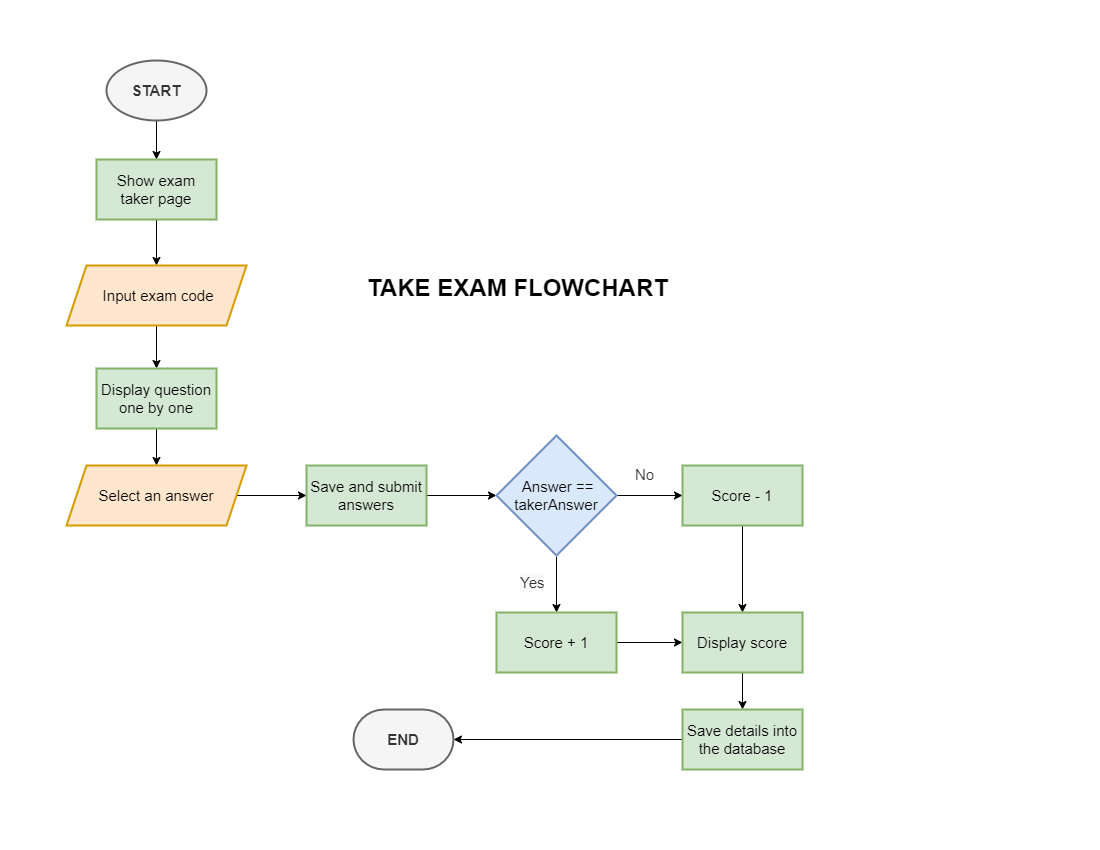

The diagram above was exported from draw.io. Its source (the exported page's mxGraphModel, read from the mxfile embedded in the PNG):
<mxGraphModel dx="942" dy="557" grid="0" gridSize="10" guides="1" tooltips="1" connect="1" arrows="1" fold="1" page="1" pageScale="1" pageWidth="1100" pageHeight="850" math="0" shadow="0">
  <root>
    <mxCell id="0" />
    <mxCell id="1" parent="0" />
    <mxCell id="7TKs36vrqY9vFA11yMt6-3" value="" style="edgeStyle=orthogonalEdgeStyle;rounded=0;orthogonalLoop=1;jettySize=auto;html=1;fontSize=15;" parent="1" source="7TKs36vrqY9vFA11yMt6-1" target="7TKs36vrqY9vFA11yMt6-2" edge="1">
      <mxGeometry relative="1" as="geometry" />
    </mxCell>
    <mxCell id="7TKs36vrqY9vFA11yMt6-1" value="&lt;b&gt;START&lt;/b&gt;" style="strokeWidth=2;html=1;shape=mxgraph.flowchart.start_1;whiteSpace=wrap;fontSize=15;fillColor=#f5f5f5;fontColor=#333333;strokeColor=#666666;" parent="1" vertex="1">
      <mxGeometry x="106" y="60" width="100" height="60" as="geometry" />
    </mxCell>
    <mxCell id="7TKs36vrqY9vFA11yMt6-5" value="" style="edgeStyle=orthogonalEdgeStyle;rounded=0;orthogonalLoop=1;jettySize=auto;html=1;fontSize=15;" parent="1" source="7TKs36vrqY9vFA11yMt6-2" target="7TKs36vrqY9vFA11yMt6-4" edge="1">
      <mxGeometry relative="1" as="geometry" />
    </mxCell>
    <mxCell id="7TKs36vrqY9vFA11yMt6-2" value="Show exam&lt;br&gt;taker page" style="whiteSpace=wrap;html=1;fontSize=15;fillColor=#d5e8d4;strokeColor=#82b366;strokeWidth=2;" parent="1" vertex="1">
      <mxGeometry x="96" y="159" width="120" height="60" as="geometry" />
    </mxCell>
    <mxCell id="7TKs36vrqY9vFA11yMt6-7" value="" style="edgeStyle=orthogonalEdgeStyle;rounded=0;orthogonalLoop=1;jettySize=auto;html=1;fontSize=15;" parent="1" source="7TKs36vrqY9vFA11yMt6-4" target="7TKs36vrqY9vFA11yMt6-6" edge="1">
      <mxGeometry relative="1" as="geometry" />
    </mxCell>
    <mxCell id="7TKs36vrqY9vFA11yMt6-4" value="&amp;nbsp;Input exam code" style="shape=parallelogram;perimeter=parallelogramPerimeter;whiteSpace=wrap;html=1;fixedSize=1;fontSize=15;fillColor=#ffe6cc;strokeColor=#d79b00;strokeWidth=2;" parent="1" vertex="1">
      <mxGeometry x="66" y="265" width="180" height="60" as="geometry" />
    </mxCell>
    <mxCell id="7TKs36vrqY9vFA11yMt6-9" value="" style="edgeStyle=orthogonalEdgeStyle;rounded=0;orthogonalLoop=1;jettySize=auto;html=1;fontSize=15;" parent="1" source="7TKs36vrqY9vFA11yMt6-6" target="7TKs36vrqY9vFA11yMt6-8" edge="1">
      <mxGeometry relative="1" as="geometry" />
    </mxCell>
    <mxCell id="7TKs36vrqY9vFA11yMt6-6" value="Display question one by one" style="whiteSpace=wrap;html=1;fontSize=15;fillColor=#d5e8d4;strokeColor=#82b366;strokeWidth=2;" parent="1" vertex="1">
      <mxGeometry x="96" y="368" width="120" height="60" as="geometry" />
    </mxCell>
    <mxCell id="7TKs36vrqY9vFA11yMt6-11" value="" style="edgeStyle=orthogonalEdgeStyle;rounded=0;orthogonalLoop=1;jettySize=auto;html=1;fontSize=15;" parent="1" source="7TKs36vrqY9vFA11yMt6-8" target="7TKs36vrqY9vFA11yMt6-10" edge="1">
      <mxGeometry relative="1" as="geometry" />
    </mxCell>
    <mxCell id="7TKs36vrqY9vFA11yMt6-8" value="Select an answer" style="shape=parallelogram;perimeter=parallelogramPerimeter;whiteSpace=wrap;html=1;fixedSize=1;fontSize=15;fillColor=#ffe6cc;strokeColor=#d79b00;strokeWidth=2;" parent="1" vertex="1">
      <mxGeometry x="66" y="465" width="180" height="60" as="geometry" />
    </mxCell>
    <mxCell id="7TKs36vrqY9vFA11yMt6-16" value="" style="edgeStyle=orthogonalEdgeStyle;rounded=0;orthogonalLoop=1;jettySize=auto;html=1;fontSize=15;" parent="1" source="7TKs36vrqY9vFA11yMt6-10" target="7TKs36vrqY9vFA11yMt6-15" edge="1">
      <mxGeometry relative="1" as="geometry" />
    </mxCell>
    <mxCell id="7TKs36vrqY9vFA11yMt6-10" value="Save and submit answers" style="whiteSpace=wrap;html=1;fontSize=15;fillColor=#d5e8d4;strokeColor=#82b366;strokeWidth=2;" parent="1" vertex="1">
      <mxGeometry x="306" y="465" width="120" height="60" as="geometry" />
    </mxCell>
    <mxCell id="7TKs36vrqY9vFA11yMt6-18" value="" style="edgeStyle=orthogonalEdgeStyle;rounded=0;orthogonalLoop=1;jettySize=auto;html=1;fontSize=15;" parent="1" source="7TKs36vrqY9vFA11yMt6-15" target="7TKs36vrqY9vFA11yMt6-17" edge="1">
      <mxGeometry relative="1" as="geometry" />
    </mxCell>
    <mxCell id="7TKs36vrqY9vFA11yMt6-20" value="" style="edgeStyle=orthogonalEdgeStyle;rounded=0;orthogonalLoop=1;jettySize=auto;html=1;fontSize=15;" parent="1" source="7TKs36vrqY9vFA11yMt6-15" target="7TKs36vrqY9vFA11yMt6-19" edge="1">
      <mxGeometry relative="1" as="geometry" />
    </mxCell>
    <mxCell id="7TKs36vrqY9vFA11yMt6-15" value="&amp;nbsp;Answer == takerAnswer" style="rhombus;whiteSpace=wrap;html=1;fontSize=15;fillColor=#dae8fc;strokeColor=#6c8ebf;strokeWidth=2;" parent="1" vertex="1">
      <mxGeometry x="496" y="435" width="120" height="120" as="geometry" />
    </mxCell>
    <mxCell id="7TKs36vrqY9vFA11yMt6-22" value="" style="edgeStyle=orthogonalEdgeStyle;rounded=0;orthogonalLoop=1;jettySize=auto;html=1;fontSize=15;" parent="1" source="7TKs36vrqY9vFA11yMt6-17" target="7TKs36vrqY9vFA11yMt6-21" edge="1">
      <mxGeometry relative="1" as="geometry" />
    </mxCell>
    <mxCell id="7TKs36vrqY9vFA11yMt6-17" value="Score + 1" style="whiteSpace=wrap;html=1;fontSize=15;fillColor=#d5e8d4;strokeColor=#82b366;strokeWidth=2;" parent="1" vertex="1">
      <mxGeometry x="496" y="612" width="120" height="60" as="geometry" />
    </mxCell>
    <mxCell id="7TKs36vrqY9vFA11yMt6-28" style="edgeStyle=orthogonalEdgeStyle;rounded=0;orthogonalLoop=1;jettySize=auto;html=1;exitX=0.5;exitY=1;exitDx=0;exitDy=0;entryX=0.5;entryY=0;entryDx=0;entryDy=0;fontSize=15;" parent="1" source="7TKs36vrqY9vFA11yMt6-19" target="7TKs36vrqY9vFA11yMt6-21" edge="1">
      <mxGeometry relative="1" as="geometry" />
    </mxCell>
    <mxCell id="7TKs36vrqY9vFA11yMt6-19" value="Score - 1" style="whiteSpace=wrap;html=1;fontSize=15;fillColor=#d5e8d4;strokeColor=#82b366;strokeWidth=2;" parent="1" vertex="1">
      <mxGeometry x="682" y="465" width="120" height="60" as="geometry" />
    </mxCell>
    <mxCell id="7TKs36vrqY9vFA11yMt6-29" style="edgeStyle=orthogonalEdgeStyle;rounded=0;orthogonalLoop=1;jettySize=auto;html=1;entryX=1;entryY=0.5;entryDx=0;entryDy=0;entryPerimeter=0;fontSize=15;exitX=0;exitY=0.5;exitDx=0;exitDy=0;" parent="1" source="GT7SU_pYu0e5FP0z7EUm-1" target="7TKs36vrqY9vFA11yMt6-26" edge="1">
      <mxGeometry relative="1" as="geometry">
        <mxPoint x="678" y="743" as="sourcePoint" />
      </mxGeometry>
    </mxCell>
    <mxCell id="GT7SU_pYu0e5FP0z7EUm-2" style="edgeStyle=orthogonalEdgeStyle;rounded=0;orthogonalLoop=1;jettySize=auto;html=1;exitX=0.5;exitY=1;exitDx=0;exitDy=0;" parent="1" source="7TKs36vrqY9vFA11yMt6-21" target="GT7SU_pYu0e5FP0z7EUm-1" edge="1">
      <mxGeometry relative="1" as="geometry" />
    </mxCell>
    <mxCell id="7TKs36vrqY9vFA11yMt6-21" value="Display score" style="whiteSpace=wrap;html=1;fontSize=15;fillColor=#d5e8d4;strokeColor=#82b366;strokeWidth=2;" parent="1" vertex="1">
      <mxGeometry x="682" y="612" width="120" height="60" as="geometry" />
    </mxCell>
    <mxCell id="7TKs36vrqY9vFA11yMt6-23" value="&lt;span style=&quot;color: rgb(51, 51, 51); font-family: Helvetica; font-size: 15px; font-style: normal; font-variant-ligatures: normal; font-variant-caps: normal; font-weight: 400; letter-spacing: normal; orphans: 2; text-align: center; text-indent: 0px; text-transform: none; widows: 2; word-spacing: 0px; -webkit-text-stroke-width: 0px; background-color: rgb(248, 249, 250); text-decoration-thickness: initial; text-decoration-style: initial; text-decoration-color: initial; float: none; display: inline !important;&quot;&gt;Yes&lt;/span&gt;" style="text;whiteSpace=wrap;html=1;fontSize=15;" parent="1" vertex="1">
      <mxGeometry x="518" y="567" width="32" height="32" as="geometry" />
    </mxCell>
    <mxCell id="7TKs36vrqY9vFA11yMt6-24" value="&lt;div style=&quot;text-align: center;&quot;&gt;&lt;span style=&quot;background-color: initial;&quot;&gt;&lt;font color=&quot;#333333&quot;&gt;No&lt;/font&gt;&lt;/span&gt;&lt;/div&gt;" style="text;whiteSpace=wrap;html=1;fontSize=15;" parent="1" vertex="1">
      <mxGeometry x="633" y="459" width="32" height="32" as="geometry" />
    </mxCell>
    <mxCell id="7TKs36vrqY9vFA11yMt6-26" value="&lt;b&gt;END&lt;/b&gt;" style="strokeWidth=2;html=1;shape=mxgraph.flowchart.terminator;whiteSpace=wrap;fontSize=15;fillColor=#f5f5f5;fontColor=#333333;strokeColor=#666666;" parent="1" vertex="1">
      <mxGeometry x="353" y="709" width="100" height="60" as="geometry" />
    </mxCell>
    <mxCell id="7TKs36vrqY9vFA11yMt6-30" value="TAKE EXAM FLOWCHART" style="text;strokeColor=none;fillColor=none;html=1;fontSize=24;fontStyle=1;verticalAlign=middle;align=center;" parent="1" vertex="1">
      <mxGeometry x="467" y="268" width="100" height="40" as="geometry" />
    </mxCell>
    <mxCell id="GT7SU_pYu0e5FP0z7EUm-1" value="Save details into the database" style="whiteSpace=wrap;html=1;fontSize=15;fillColor=#d5e8d4;strokeColor=#82b366;strokeWidth=2;" parent="1" vertex="1">
      <mxGeometry x="682" y="709" width="120" height="60" as="geometry" />
    </mxCell>
  </root>
</mxGraphModel>